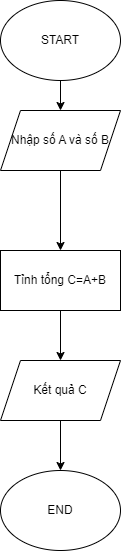

The diagram above was exported from draw.io. Its source (the exported page's mxGraphModel, read from the mxfile embedded in the PNG):
<mxGraphModel dx="778" dy="541" grid="1" gridSize="10" guides="1" tooltips="1" connect="1" arrows="1" fold="1" page="1" pageScale="1" pageWidth="827" pageHeight="1169" math="0" shadow="0">
  <root>
    <mxCell id="WIyWlLk6GJQsqaUBKTNV-0" />
    <mxCell id="WIyWlLk6GJQsqaUBKTNV-1" parent="WIyWlLk6GJQsqaUBKTNV-0" />
    <mxCell id="HNSWy29YztEAPJvGdrVM-0" value="START" style="ellipse;whiteSpace=wrap;html=1;" parent="WIyWlLk6GJQsqaUBKTNV-1" vertex="1">
      <mxGeometry x="180" y="10" width="120" height="80" as="geometry" />
    </mxCell>
    <mxCell id="HNSWy29YztEAPJvGdrVM-1" value="" style="endArrow=classic;html=1;rounded=0;exitX=0.5;exitY=1;exitDx=0;exitDy=0;" parent="WIyWlLk6GJQsqaUBKTNV-1" source="HNSWy29YztEAPJvGdrVM-4" edge="1">
      <mxGeometry width="50" height="50" relative="1" as="geometry">
        <mxPoint x="220" y="310" as="sourcePoint" />
        <mxPoint x="240" y="140" as="targetPoint" />
      </mxGeometry>
    </mxCell>
    <mxCell id="HNSWy29YztEAPJvGdrVM-9" value="" style="endArrow=classic;html=1;rounded=0;exitX=0.5;exitY=1;exitDx=0;exitDy=0;entryX=0.5;entryY=0;entryDx=0;entryDy=0;" parent="WIyWlLk6GJQsqaUBKTNV-1" source="HNSWy29YztEAPJvGdrVM-4" edge="1">
      <mxGeometry width="50" height="50" relative="1" as="geometry">
        <mxPoint x="220" y="360" as="sourcePoint" />
        <mxPoint x="240" y="260" as="targetPoint" />
      </mxGeometry>
    </mxCell>
    <mxCell id="HNSWy29YztEAPJvGdrVM-24" value="" style="endArrow=classic;html=1;rounded=0;exitX=0.5;exitY=1;exitDx=0;exitDy=0;" parent="WIyWlLk6GJQsqaUBKTNV-1" source="HNSWy29YztEAPJvGdrVM-0" target="HNSWy29YztEAPJvGdrVM-4" edge="1">
      <mxGeometry width="50" height="50" relative="1" as="geometry">
        <mxPoint x="240" y="90" as="sourcePoint" />
        <mxPoint x="240" y="140" as="targetPoint" />
      </mxGeometry>
    </mxCell>
    <mxCell id="HNSWy29YztEAPJvGdrVM-4" value="Nhập số A và số B" style="shape=parallelogram;perimeter=parallelogramPerimeter;whiteSpace=wrap;html=1;fixedSize=1;" parent="WIyWlLk6GJQsqaUBKTNV-1" vertex="1">
      <mxGeometry x="180" y="120" width="120" height="60" as="geometry" />
    </mxCell>
    <mxCell id="sln0ofNVEhFLlGY1NLmk-5" style="edgeStyle=none;rounded=0;orthogonalLoop=1;jettySize=auto;html=1;exitX=0.5;exitY=1;exitDx=0;exitDy=0;entryX=0.5;entryY=0;entryDx=0;entryDy=0;" parent="WIyWlLk6GJQsqaUBKTNV-1" source="sln0ofNVEhFLlGY1NLmk-2" target="sln0ofNVEhFLlGY1NLmk-3" edge="1">
      <mxGeometry relative="1" as="geometry" />
    </mxCell>
    <mxCell id="sln0ofNVEhFLlGY1NLmk-2" value="Tỉnh tổng C=A+B" style="rounded=0;whiteSpace=wrap;html=1;" parent="WIyWlLk6GJQsqaUBKTNV-1" vertex="1">
      <mxGeometry x="180" y="260" width="120" height="60" as="geometry" />
    </mxCell>
    <mxCell id="sln0ofNVEhFLlGY1NLmk-6" style="edgeStyle=none;rounded=0;orthogonalLoop=1;jettySize=auto;html=1;exitX=0.5;exitY=1;exitDx=0;exitDy=0;entryX=0.5;entryY=0;entryDx=0;entryDy=0;" parent="WIyWlLk6GJQsqaUBKTNV-1" source="sln0ofNVEhFLlGY1NLmk-3" target="sln0ofNVEhFLlGY1NLmk-4" edge="1">
      <mxGeometry relative="1" as="geometry" />
    </mxCell>
    <mxCell id="sln0ofNVEhFLlGY1NLmk-3" value="Kết quả C" style="shape=parallelogram;perimeter=parallelogramPerimeter;whiteSpace=wrap;html=1;fixedSize=1;" parent="WIyWlLk6GJQsqaUBKTNV-1" vertex="1">
      <mxGeometry x="180" y="370" width="120" height="60" as="geometry" />
    </mxCell>
    <mxCell id="sln0ofNVEhFLlGY1NLmk-4" value="END" style="ellipse;whiteSpace=wrap;html=1;" parent="WIyWlLk6GJQsqaUBKTNV-1" vertex="1">
      <mxGeometry x="180" y="480" width="120" height="80" as="geometry" />
    </mxCell>
  </root>
</mxGraphModel>